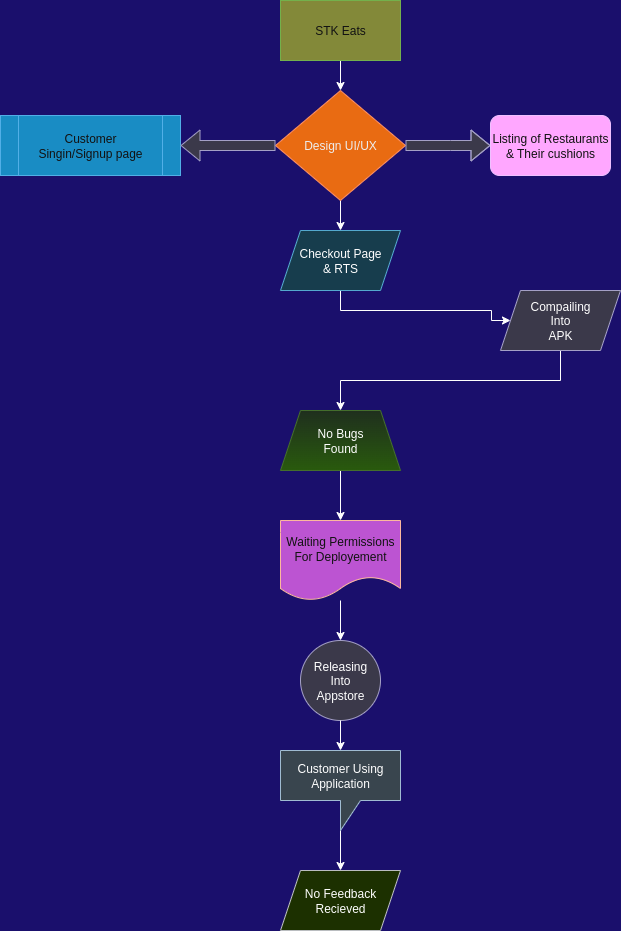

The diagram above was exported from draw.io. Its source (the exported page's mxGraphModel, read from the mxfile embedded in the PNG):
<mxGraphModel dx="802" dy="486" grid="1" gridSize="10" guides="1" tooltips="1" connect="1" arrows="1" fold="1" page="1" pageScale="1" pageWidth="827" pageHeight="1169" background="light-dark(#FFFFFF, #1a0f6c)" math="0" shadow="0">
  <root>
    <mxCell id="0" />
    <mxCell id="1" parent="0" />
    <mxCell id="9GVWibEBuIiVmbJboUMz-11" style="edgeStyle=orthogonalEdgeStyle;rounded=0;orthogonalLoop=1;jettySize=auto;html=1;exitX=0.5;exitY=1;exitDx=0;exitDy=0;entryX=0.5;entryY=0;entryDx=0;entryDy=0;" edge="1" parent="1" source="9GVWibEBuIiVmbJboUMz-4" target="9GVWibEBuIiVmbJboUMz-7">
      <mxGeometry relative="1" as="geometry" />
    </mxCell>
    <mxCell id="9GVWibEBuIiVmbJboUMz-4" value="STK Eats" style="rounded=0;whiteSpace=wrap;html=1;fillColor=light-dark(#60A917,#838939);fontColor=#ffffff;strokeColor=#2D7600;" vertex="1" parent="1">
      <mxGeometry x="340" y="40" width="120" height="60" as="geometry" />
    </mxCell>
    <mxCell id="9GVWibEBuIiVmbJboUMz-19" style="edgeStyle=orthogonalEdgeStyle;rounded=0;orthogonalLoop=1;jettySize=auto;html=1;" edge="1" parent="1" source="9GVWibEBuIiVmbJboUMz-7" target="9GVWibEBuIiVmbJboUMz-18">
      <mxGeometry relative="1" as="geometry" />
    </mxCell>
    <mxCell id="9GVWibEBuIiVmbJboUMz-7" value="Design UI/UX" style="rhombus;whiteSpace=wrap;html=1;fillColor=#fa6800;fontColor=#000000;strokeColor=#C73500;" vertex="1" parent="1">
      <mxGeometry x="335" y="130" width="130" height="110" as="geometry" />
    </mxCell>
    <mxCell id="9GVWibEBuIiVmbJboUMz-12" value="" style="shape=flexArrow;endArrow=classic;html=1;rounded=0;exitX=1;exitY=0.5;exitDx=0;exitDy=0;fillColor=#d0cee2;strokeColor=#56517e;" edge="1" parent="1" source="9GVWibEBuIiVmbJboUMz-7" target="9GVWibEBuIiVmbJboUMz-13">
      <mxGeometry width="50" height="50" relative="1" as="geometry">
        <mxPoint x="480" y="184.5" as="sourcePoint" />
        <mxPoint x="545" y="184.5" as="targetPoint" />
        <Array as="points">
          <mxPoint x="510" y="185" />
        </Array>
      </mxGeometry>
    </mxCell>
    <mxCell id="9GVWibEBuIiVmbJboUMz-13" value="Listing of Restaurants&lt;div&gt;&amp;amp; Their cushions&lt;/div&gt;" style="rounded=1;whiteSpace=wrap;html=1;fillColor=#6a00ff;fontColor=#ffffff;strokeColor=#3700CC;" vertex="1" parent="1">
      <mxGeometry x="550" y="155" width="120" height="60" as="geometry" />
    </mxCell>
    <mxCell id="9GVWibEBuIiVmbJboUMz-14" value="Customer&lt;div&gt;Singin/Signup page&lt;/div&gt;" style="shape=process;whiteSpace=wrap;html=1;backgroundOutline=1;fillColor=#1ba1e2;fontColor=#ffffff;strokeColor=#006EAF;" vertex="1" parent="1">
      <mxGeometry x="60" y="155" width="180" height="60" as="geometry" />
    </mxCell>
    <mxCell id="9GVWibEBuIiVmbJboUMz-16" value="" style="shape=flexArrow;endArrow=classic;html=1;rounded=0;exitX=0;exitY=0.5;exitDx=0;exitDy=0;fillColor=#d0cee2;strokeColor=#56517e;" edge="1" parent="1" source="9GVWibEBuIiVmbJboUMz-7" target="9GVWibEBuIiVmbJboUMz-14">
      <mxGeometry width="50" height="50" relative="1" as="geometry">
        <mxPoint x="335" y="184.5" as="sourcePoint" />
        <mxPoint x="245" y="184.5" as="targetPoint" />
      </mxGeometry>
    </mxCell>
    <mxCell id="9GVWibEBuIiVmbJboUMz-27" style="edgeStyle=orthogonalEdgeStyle;rounded=0;orthogonalLoop=1;jettySize=auto;html=1;exitX=0.5;exitY=1;exitDx=0;exitDy=0;" edge="1" parent="1" source="9GVWibEBuIiVmbJboUMz-18" target="9GVWibEBuIiVmbJboUMz-36">
      <mxGeometry relative="1" as="geometry">
        <mxPoint x="550" y="370" as="targetPoint" />
        <Array as="points">
          <mxPoint x="400" y="350" />
          <mxPoint x="551" y="350" />
          <mxPoint x="551" y="360" />
        </Array>
      </mxGeometry>
    </mxCell>
    <mxCell id="9GVWibEBuIiVmbJboUMz-18" value="Checkout Page&lt;div&gt;&amp;amp; RTS&lt;/div&gt;" style="shape=parallelogram;perimeter=parallelogramPerimeter;whiteSpace=wrap;html=1;fixedSize=1;fillColor=#b1ddf0;strokeColor=#10739e;" vertex="1" parent="1">
      <mxGeometry x="340" y="270" width="120" height="60" as="geometry" />
    </mxCell>
    <mxCell id="9GVWibEBuIiVmbJboUMz-28" style="edgeStyle=orthogonalEdgeStyle;rounded=0;orthogonalLoop=1;jettySize=auto;html=1;exitX=0.5;exitY=1;exitDx=0;exitDy=0;entryX=0.5;entryY=0;entryDx=0;entryDy=0;" edge="1" parent="1" source="9GVWibEBuIiVmbJboUMz-20" target="9GVWibEBuIiVmbJboUMz-21">
      <mxGeometry relative="1" as="geometry" />
    </mxCell>
    <mxCell id="9GVWibEBuIiVmbJboUMz-20" value="No Bugs&lt;div&gt;Found&lt;/div&gt;" style="shape=trapezoid;perimeter=trapezoidPerimeter;whiteSpace=wrap;html=1;fixedSize=1;fillColor=#d5e8d4;gradientColor=#97d077;strokeColor=#82b366;" vertex="1" parent="1">
      <mxGeometry x="340" y="450" width="120" height="60" as="geometry" />
    </mxCell>
    <mxCell id="9GVWibEBuIiVmbJboUMz-31" style="edgeStyle=orthogonalEdgeStyle;rounded=0;orthogonalLoop=1;jettySize=auto;html=1;entryX=0.5;entryY=0;entryDx=0;entryDy=0;" edge="1" parent="1" source="9GVWibEBuIiVmbJboUMz-21" target="9GVWibEBuIiVmbJboUMz-22">
      <mxGeometry relative="1" as="geometry" />
    </mxCell>
    <mxCell id="9GVWibEBuIiVmbJboUMz-21" value="Waiting Permissions&lt;div&gt;For Deployement&lt;/div&gt;" style="shape=document;whiteSpace=wrap;html=1;boundedLbl=1;fillColor=light-dark(#A0522D,#BC54D2);fontColor=#ffffff;strokeColor=#6D1F00;" vertex="1" parent="1">
      <mxGeometry x="340" y="560" width="120" height="80" as="geometry" />
    </mxCell>
    <mxCell id="9GVWibEBuIiVmbJboUMz-22" value="Releasing&lt;div&gt;Into&lt;/div&gt;&lt;div&gt;Appstore&lt;/div&gt;" style="ellipse;whiteSpace=wrap;html=1;aspect=fixed;fillColor=#d0cee2;strokeColor=#56517e;" vertex="1" parent="1">
      <mxGeometry x="360" y="680" width="80" height="80" as="geometry" />
    </mxCell>
    <mxCell id="9GVWibEBuIiVmbJboUMz-38" style="edgeStyle=orthogonalEdgeStyle;rounded=0;orthogonalLoop=1;jettySize=auto;html=1;entryX=0.5;entryY=0;entryDx=0;entryDy=0;" edge="1" parent="1" source="9GVWibEBuIiVmbJboUMz-24" target="9GVWibEBuIiVmbJboUMz-26">
      <mxGeometry relative="1" as="geometry" />
    </mxCell>
    <mxCell id="9GVWibEBuIiVmbJboUMz-24" value="Customer Using&lt;div&gt;Application&lt;/div&gt;" style="shape=callout;whiteSpace=wrap;html=1;perimeter=calloutPerimeter;fillColor=#bac8d3;strokeColor=#23445d;" vertex="1" parent="1">
      <mxGeometry x="340" y="790" width="120" height="80" as="geometry" />
    </mxCell>
    <mxCell id="9GVWibEBuIiVmbJboUMz-26" value="No Feedback Recieved" style="shape=parallelogram;perimeter=parallelogramPerimeter;whiteSpace=wrap;html=1;fixedSize=1;fillColor=light-dark(#CDEB8B,#1C3000);strokeColor=#36393d;" vertex="1" parent="1">
      <mxGeometry x="340" y="910" width="120" height="60" as="geometry" />
    </mxCell>
    <mxCell id="9GVWibEBuIiVmbJboUMz-32" style="edgeStyle=orthogonalEdgeStyle;rounded=0;orthogonalLoop=1;jettySize=auto;html=1;entryX=0.5;entryY=0;entryDx=0;entryDy=0;entryPerimeter=0;" edge="1" parent="1" source="9GVWibEBuIiVmbJboUMz-22" target="9GVWibEBuIiVmbJboUMz-24">
      <mxGeometry relative="1" as="geometry" />
    </mxCell>
    <mxCell id="9GVWibEBuIiVmbJboUMz-37" style="edgeStyle=orthogonalEdgeStyle;rounded=0;orthogonalLoop=1;jettySize=auto;html=1;exitX=0.5;exitY=1;exitDx=0;exitDy=0;" edge="1" parent="1" source="9GVWibEBuIiVmbJboUMz-36" target="9GVWibEBuIiVmbJboUMz-20">
      <mxGeometry relative="1" as="geometry">
        <mxPoint x="570" y="480" as="targetPoint" />
        <mxPoint x="600" y="410" as="sourcePoint" />
      </mxGeometry>
    </mxCell>
    <mxCell id="9GVWibEBuIiVmbJboUMz-36" value="Compailing&lt;div&gt;Into&lt;/div&gt;&lt;div&gt;APK&lt;/div&gt;" style="shape=parallelogram;perimeter=parallelogramPerimeter;whiteSpace=wrap;html=1;fixedSize=1;fillColor=#d0cee2;strokeColor=#56517e;" vertex="1" parent="1">
      <mxGeometry x="560" y="330" width="120" height="60" as="geometry" />
    </mxCell>
  </root>
</mxGraphModel>